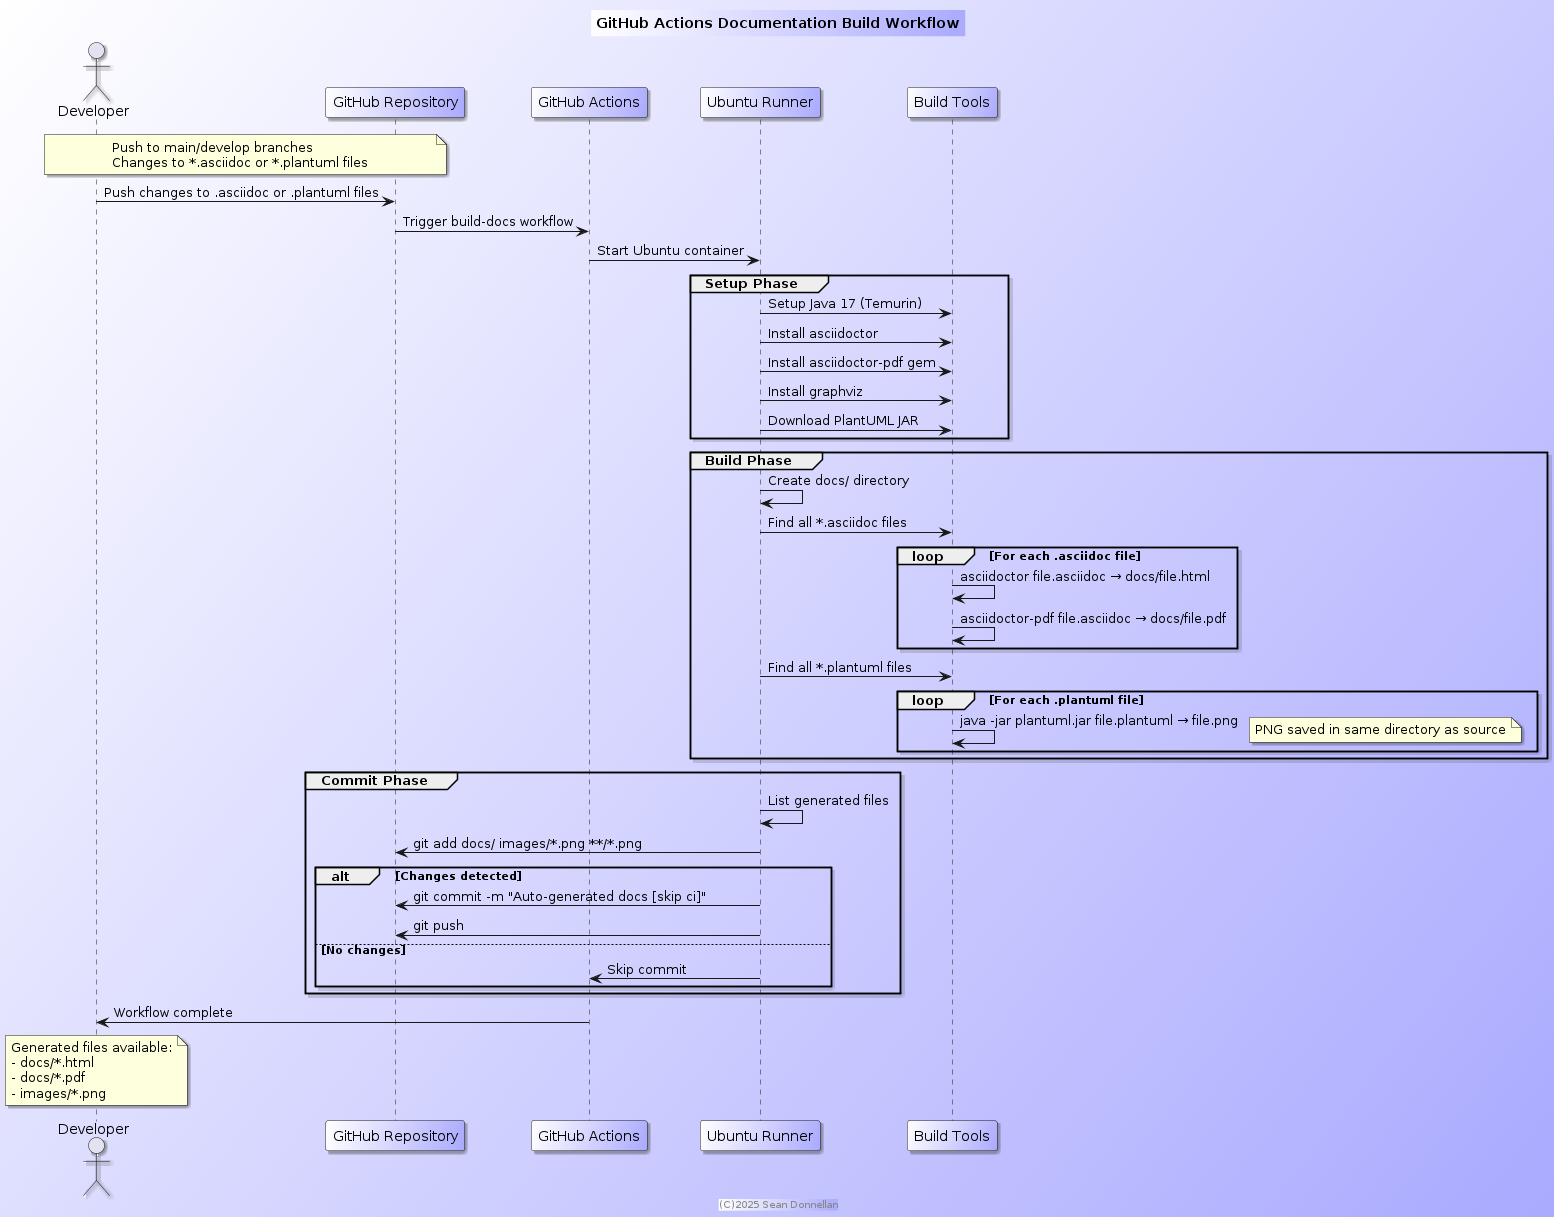

The diagram above was rendered by PlantUML. Its source (embedded in the PNG):
@startuml github-actions-workflow
title GitHub Actions Documentation Build Workflow
footer (C)2025 Sean Donnellan

skinparam shadowing 1
skinparam BackgroundColor #fff/aaf
skinparam participantBackgroundColor #fff/aaf

actor Developer
participant "GitHub Repository" as Repo
participant "GitHub Actions" as Actions
participant "Ubuntu Runner" as Runner
participant "Build Tools" as Tools

box "Trigger Conditions" #lightblue
    note over Developer, Repo: Push to main/develop branches\nChanges to *.asciidoc or *.plantuml files
end box

Developer -> Repo: Push changes to .asciidoc or .plantuml files
Repo -> Actions: Trigger build-docs workflow
Actions -> Runner: Start Ubuntu container

group Setup Phase
    Runner -> Tools: Setup Java 17 (Temurin)
    Runner -> Tools: Install asciidoctor
    Runner -> Tools: Install asciidoctor-pdf gem
    Runner -> Tools: Install graphviz
    Runner -> Tools: Download PlantUML JAR
end

group Build Phase
    Runner -> Runner: Create docs/ directory
    
    Runner -> Tools: Find all *.asciidoc files
    loop For each .asciidoc file
        Tools -> Tools: asciidoctor file.asciidoc → docs/file.html
        Tools -> Tools: asciidoctor-pdf file.asciidoc → docs/file.pdf
    end
    
    Runner -> Tools: Find all *.plantuml files
    loop For each .plantuml file
        Tools -> Tools: java -jar plantuml.jar file.plantuml → file.png
        note right: PNG saved in same directory as source
    end
end

group Commit Phase
    Runner -> Runner: List generated files
    Runner -> Repo: git add docs/ images/*.png **/*.png
    alt Changes detected
        Runner -> Repo: git commit -m "Auto-generated docs [skip ci]"
        Runner -> Repo: git push
    else No changes
        Runner -> Actions: Skip commit
    end
end

Actions -> Developer: Workflow complete
note over Developer: Generated files available:\n- docs/*.html\n- docs/*.pdf\n- images/*.png
@enduml